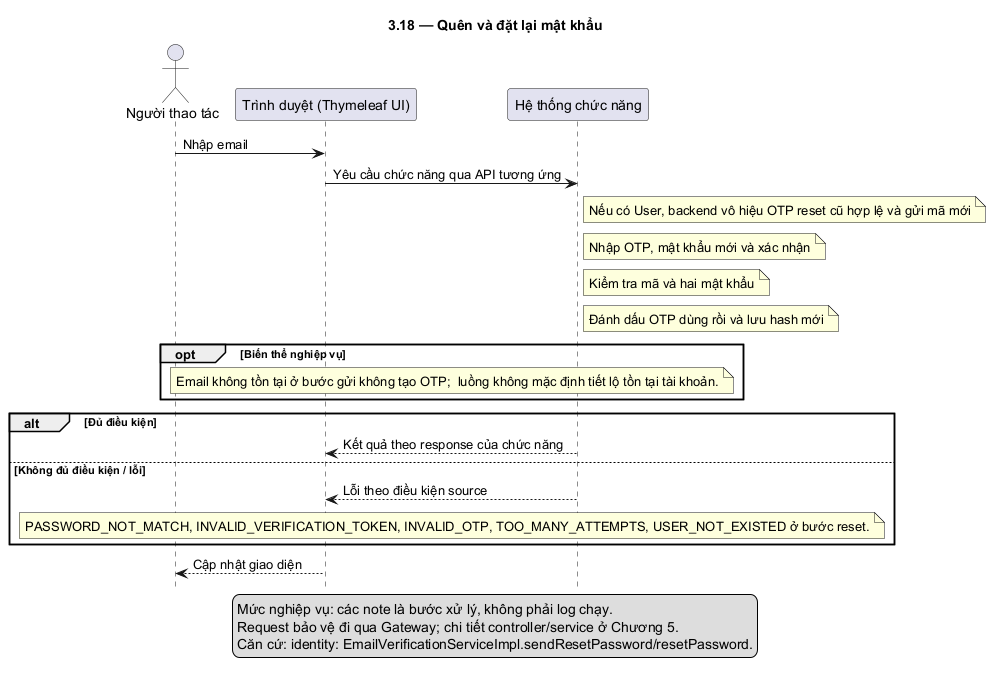

The diagram above was rendered by PlantUML. Its source (embedded in the PNG):
@startuml
skinparam defaultFontName DejaVu Sans
skinparam shadowing false
hide footbox
title 3.18 — Quên và đặt lại mật khẩu
actor "Người thao tác" as U
participant "Trình duyệt (Thymeleaf UI)" as F
participant "Hệ thống chức năng" as B
U -> F: Nhập email
F -> B: Yêu cầu chức năng qua API tương ứng
note right of B: Nếu có User, backend vô hiệu OTP reset cũ hợp lệ và gửi mã mới
note right of B: Nhập OTP, mật khẩu mới và xác nhận
note right of B: Kiểm tra mã và hai mật khẩu
note right of B: Đánh dấu OTP dùng rồi và lưu hash mới
opt Biến thể nghiệp vụ
note over F,B: Email không tồn tại ở bước gửi không tạo OTP;  luồng không mặc định tiết lộ tồn tại tài khoản.
end
alt Đủ điều kiện
B --> F: Kết quả theo response của chức năng
else Không đủ điều kiện / lỗi
B --> F: Lỗi theo điều kiện source
note over F,B: PASSWORD_NOT_MATCH, INVALID_VERIFICATION_TOKEN, INVALID_OTP, TOO_MANY_ATTEMPTS, USER_NOT_EXISTED ở bước reset.
end
F --> U: Cập nhật giao diện
legend bottom
Mức nghiệp vụ: các note là bước xử lý, không phải log chạy.
Request bảo vệ đi qua Gateway; chi tiết controller/service ở Chương 5.
Căn cứ: identity: EmailVerificationServiceImpl.sendResetPassword/resetPassword.
endlegend
@enduml